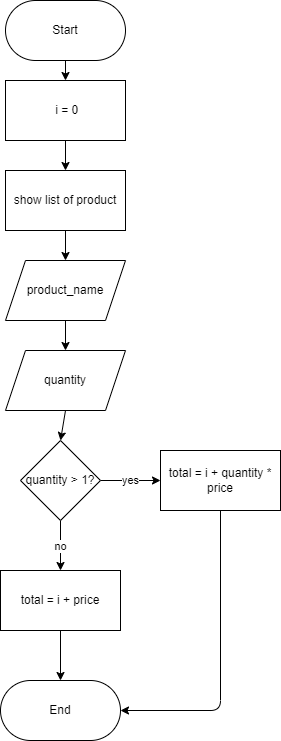

The diagram above was exported from draw.io. Its source (the exported page's mxGraphModel, read from the mxfile embedded in the PNG):
<mxGraphModel dx="594" dy="630" grid="1" gridSize="10" guides="1" tooltips="1" connect="1" arrows="1" fold="1" page="1" pageScale="1" pageWidth="850" pageHeight="1100" math="0" shadow="0">
  <root>
    <mxCell id="0" />
    <mxCell id="1" parent="0" />
    <mxCell id="20" value="" style="edgeStyle=none;html=1;entryX=0.5;entryY=0;entryDx=0;entryDy=0;" edge="1" parent="1" source="21" target="28">
      <mxGeometry relative="1" as="geometry" />
    </mxCell>
    <mxCell id="21" value="Start" style="rounded=1;whiteSpace=wrap;html=1;glass=0;sketch=0;imageWidth=24;arcSize=50;" vertex="1" parent="1">
      <mxGeometry x="385" y="60" width="120" height="60" as="geometry" />
    </mxCell>
    <mxCell id="22" value="" style="edgeStyle=none;html=1;" edge="1" parent="1" source="23" target="25">
      <mxGeometry relative="1" as="geometry" />
    </mxCell>
    <mxCell id="23" value="show list of product" style="rounded=0;whiteSpace=wrap;html=1;glass=0;sketch=0;" vertex="1" parent="1">
      <mxGeometry x="385" y="230" width="120" height="60" as="geometry" />
    </mxCell>
    <mxCell id="24" value="" style="edgeStyle=none;html=1;" edge="1" parent="1" source="25" target="26">
      <mxGeometry relative="1" as="geometry" />
    </mxCell>
    <mxCell id="25" value="product_name" style="shape=parallelogram;perimeter=parallelogramPerimeter;whiteSpace=wrap;html=1;fixedSize=1;rounded=0;glass=0;sketch=0;" vertex="1" parent="1">
      <mxGeometry x="385" y="320" width="120" height="60" as="geometry" />
    </mxCell>
    <mxCell id="35" style="edgeStyle=none;html=1;exitX=0.5;exitY=1;exitDx=0;exitDy=0;entryX=0.5;entryY=0;entryDx=0;entryDy=0;" edge="1" parent="1" source="26" target="31">
      <mxGeometry relative="1" as="geometry" />
    </mxCell>
    <mxCell id="26" value="quantity" style="shape=parallelogram;perimeter=parallelogramPerimeter;whiteSpace=wrap;html=1;fixedSize=1;rounded=0;glass=0;sketch=0;" vertex="1" parent="1">
      <mxGeometry x="385" y="410" width="120" height="60" as="geometry" />
    </mxCell>
    <mxCell id="27" style="edgeStyle=none;html=1;entryX=0.5;entryY=0;entryDx=0;entryDy=0;" edge="1" parent="1" source="28" target="23">
      <mxGeometry relative="1" as="geometry" />
    </mxCell>
    <mxCell id="28" value="&amp;nbsp;i = 0" style="rounded=0;whiteSpace=wrap;html=1;glass=0;sketch=0;" vertex="1" parent="1">
      <mxGeometry x="385" y="140" width="120" height="60" as="geometry" />
    </mxCell>
    <mxCell id="29" value="yes" style="edgeStyle=none;html=1;" edge="1" parent="1" source="31" target="32">
      <mxGeometry relative="1" as="geometry" />
    </mxCell>
    <mxCell id="30" value="no" style="edgeStyle=none;html=1;" edge="1" parent="1" source="31" target="34">
      <mxGeometry relative="1" as="geometry" />
    </mxCell>
    <mxCell id="31" value="quantity &amp;gt; 1?" style="rhombus;whiteSpace=wrap;html=1;rounded=0;glass=0;sketch=0;" vertex="1" parent="1">
      <mxGeometry x="400" y="500" width="80" height="80" as="geometry" />
    </mxCell>
    <mxCell id="38" style="edgeStyle=none;html=1;exitX=0.5;exitY=1;exitDx=0;exitDy=0;entryX=1;entryY=0.5;entryDx=0;entryDy=0;" edge="1" parent="1" source="32" target="36">
      <mxGeometry relative="1" as="geometry">
        <Array as="points">
          <mxPoint x="600" y="770" />
        </Array>
      </mxGeometry>
    </mxCell>
    <mxCell id="32" value="total = i + quantity * price" style="whiteSpace=wrap;html=1;rounded=0;glass=0;sketch=0;" vertex="1" parent="1">
      <mxGeometry x="540" y="510" width="120" height="60" as="geometry" />
    </mxCell>
    <mxCell id="37" style="edgeStyle=none;html=1;exitX=0.5;exitY=1;exitDx=0;exitDy=0;entryX=0.5;entryY=0;entryDx=0;entryDy=0;" edge="1" parent="1" source="34" target="36">
      <mxGeometry relative="1" as="geometry" />
    </mxCell>
    <mxCell id="34" value="total = i + price" style="whiteSpace=wrap;html=1;rounded=0;glass=0;sketch=0;" vertex="1" parent="1">
      <mxGeometry x="380" y="630" width="120" height="60" as="geometry" />
    </mxCell>
    <mxCell id="36" value="End" style="rounded=1;whiteSpace=wrap;html=1;glass=0;sketch=0;imageWidth=24;arcSize=50;" vertex="1" parent="1">
      <mxGeometry x="380" y="740" width="120" height="60" as="geometry" />
    </mxCell>
  </root>
</mxGraphModel>